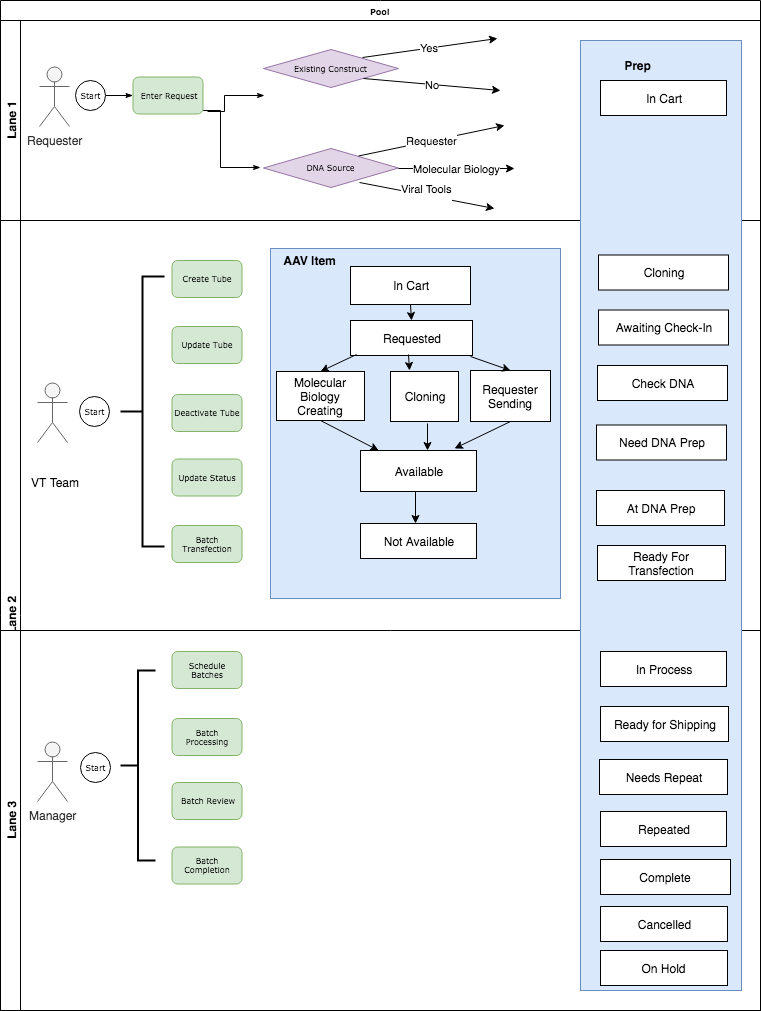

The diagram above was exported from draw.io. Its source (the exported page's mxGraphModel, read from the mxfile embedded in the PNG):
<mxGraphModel dx="1104" dy="691" grid="1" gridSize="10" guides="1" tooltips="1" connect="1" arrows="1" fold="1" page="1" pageScale="1" pageWidth="1100" pageHeight="850" background="#ffffff" math="0" shadow="0">
  <root>
    <mxCell id="0" />
    <mxCell id="1" parent="0" />
    <mxCell id="2b4e8129b02d487f-1" value="Pool" style="swimlane;html=1;childLayout=stackLayout;horizontal=1;startSize=20;horizontalStack=0;rounded=0;shadow=0;labelBackgroundColor=none;strokeColor=#000000;strokeWidth=1;fillColor=#ffffff;fontFamily=Verdana;fontSize=8;fontColor=#000000;align=center;" parent="1" vertex="1">
      <mxGeometry x="176" y="32" width="760" height="1010" as="geometry" />
    </mxCell>
    <mxCell id="2b4e8129b02d487f-2" value="Lane 1" style="swimlane;html=1;startSize=20;horizontal=0;" parent="2b4e8129b02d487f-1" vertex="1">
      <mxGeometry y="20" width="760" height="200" as="geometry" />
    </mxCell>
    <mxCell id="2b4e8129b02d487f-18" style="edgeStyle=orthogonalEdgeStyle;rounded=0;html=1;labelBackgroundColor=none;startArrow=none;startFill=0;startSize=5;endArrow=classicThin;endFill=1;endSize=5;jettySize=auto;orthogonalLoop=1;strokeColor=#000000;strokeWidth=1;fontFamily=Verdana;fontSize=8;fontColor=#000000;" parent="2b4e8129b02d487f-2" source="2b4e8129b02d487f-5" target="2b4e8129b02d487f-6" edge="1">
      <mxGeometry relative="1" as="geometry" />
    </mxCell>
    <mxCell id="2b4e8129b02d487f-5" value="Start" style="ellipse;whiteSpace=wrap;html=1;rounded=0;shadow=0;labelBackgroundColor=none;strokeColor=#000000;strokeWidth=1;fillColor=#ffffff;fontFamily=Verdana;fontSize=8;fontColor=#000000;align=center;" parent="2b4e8129b02d487f-2" vertex="1">
      <mxGeometry x="75" y="60" width="30" height="30" as="geometry" />
    </mxCell>
    <mxCell id="2b4e8129b02d487f-6" value="Enter Request" style="rounded=1;whiteSpace=wrap;html=1;shadow=0;labelBackgroundColor=none;strokeColor=#82b366;strokeWidth=1;fillColor=#d5e8d4;fontFamily=Verdana;fontSize=8;align=center;" parent="2b4e8129b02d487f-2" vertex="1">
      <mxGeometry x="132.5" y="56.49999999999997" width="70" height="37" as="geometry" />
    </mxCell>
    <mxCell id="M96Sn13JpCoUfnXl-KhV-2" value="Requester" style="shape=umlActor;verticalLabelPosition=bottom;labelBackgroundColor=#ffffff;verticalAlign=top;html=1;outlineConnect=0;fillColor=#f5f5f5;strokeColor=#666666;fontColor=#333333;" parent="2b4e8129b02d487f-2" vertex="1">
      <mxGeometry x="39" y="46" width="30" height="60" as="geometry" />
    </mxCell>
    <mxCell id="2b4e8129b02d487f-13" value="Existing Construct" style="strokeWidth=1;html=1;shape=mxgraph.flowchart.decision;whiteSpace=wrap;rounded=1;shadow=0;labelBackgroundColor=none;fillColor=#e1d5e7;fontFamily=Verdana;fontSize=8;align=center;strokeColor=#9673a6;" parent="2b4e8129b02d487f-2" vertex="1">
      <mxGeometry x="263" y="29" width="135" height="38" as="geometry" />
    </mxCell>
    <mxCell id="M96Sn13JpCoUfnXl-KhV-8" value="DNA Source" style="strokeWidth=1;html=1;shape=mxgraph.flowchart.decision;whiteSpace=wrap;rounded=1;shadow=0;labelBackgroundColor=none;fillColor=#e1d5e7;fontFamily=Verdana;fontSize=8;align=center;strokeColor=#9673a6;" parent="2b4e8129b02d487f-2" vertex="1">
      <mxGeometry x="263" y="128" width="135" height="39" as="geometry" />
    </mxCell>
    <mxCell id="M96Sn13JpCoUfnXl-KhV-54" value="No" style="endArrow=classic;html=1;exitX=0.741;exitY=0.763;exitDx=0;exitDy=0;exitPerimeter=0;" parent="2b4e8129b02d487f-2" source="2b4e8129b02d487f-13" edge="1">
      <mxGeometry width="50" height="50" relative="1" as="geometry">
        <mxPoint x="540" y="112" as="sourcePoint" />
        <mxPoint x="500" y="70" as="targetPoint" />
        <Array as="points" />
      </mxGeometry>
    </mxCell>
    <mxCell id="M96Sn13JpCoUfnXl-KhV-55" value="Requester" style="endArrow=classic;html=1;" parent="2b4e8129b02d487f-2" edge="1">
      <mxGeometry width="50" height="50" relative="1" as="geometry">
        <mxPoint x="358" y="135.5" as="sourcePoint" />
        <mxPoint x="504" y="105" as="targetPoint" />
        <Array as="points" />
      </mxGeometry>
    </mxCell>
    <mxCell id="M96Sn13JpCoUfnXl-KhV-9" style="edgeStyle=orthogonalEdgeStyle;rounded=0;html=1;labelBackgroundColor=none;startArrow=none;startFill=0;startSize=5;endArrow=classicThin;endFill=1;endSize=5;jettySize=auto;orthogonalLoop=1;strokeColor=#000000;strokeWidth=1;fontFamily=Verdana;fontSize=8;fontColor=#000000;" parent="2b4e8129b02d487f-2" edge="1">
      <mxGeometry relative="1" as="geometry">
        <mxPoint x="210" y="90" as="sourcePoint" />
        <mxPoint x="259.5" y="146.5" as="targetPoint" />
        <Array as="points">
          <mxPoint x="203" y="90" />
          <mxPoint x="220" y="90" />
          <mxPoint x="220" y="147" />
        </Array>
      </mxGeometry>
    </mxCell>
    <mxCell id="2b4e8129b02d487f-3" value="Lane 2" style="swimlane;html=1;startSize=20;horizontal=0;" parent="2b4e8129b02d487f-1" vertex="1">
      <mxGeometry y="220" width="760" height="790" as="geometry" />
    </mxCell>
    <mxCell id="M96Sn13JpCoUfnXl-KhV-1" value="" style="shape=umlActor;verticalLabelPosition=bottom;labelBackgroundColor=#ffffff;verticalAlign=top;html=1;outlineConnect=0;fillColor=#f5f5f5;strokeColor=#666666;fontColor=#333333;" parent="2b4e8129b02d487f-3" vertex="1">
      <mxGeometry x="37" y="162" width="30" height="60" as="geometry" />
    </mxCell>
    <mxCell id="M96Sn13JpCoUfnXl-KhV-29" value="Start" style="ellipse;whiteSpace=wrap;html=1;rounded=0;shadow=0;labelBackgroundColor=none;strokeColor=#000000;strokeWidth=1;fillColor=#ffffff;fontFamily=Verdana;fontSize=8;fontColor=#000000;align=center;" parent="2b4e8129b02d487f-3" vertex="1">
      <mxGeometry x="78.5" y="176" width="30" height="30" as="geometry" />
    </mxCell>
    <mxCell id="M96Sn13JpCoUfnXl-KhV-60" value="" style="group" parent="2b4e8129b02d487f-3" vertex="1" connectable="0">
      <mxGeometry x="120" y="40" width="121.5" height="302" as="geometry" />
    </mxCell>
    <mxCell id="M96Sn13JpCoUfnXl-KhV-36" value="Create Tube" style="rounded=1;whiteSpace=wrap;html=1;shadow=0;labelBackgroundColor=none;strokeColor=#82b366;strokeWidth=1;fillColor=#d5e8d4;fontFamily=Verdana;fontSize=8;align=center;" parent="M96Sn13JpCoUfnXl-KhV-60" vertex="1">
      <mxGeometry x="51.5" width="70" height="37" as="geometry" />
    </mxCell>
    <mxCell id="M96Sn13JpCoUfnXl-KhV-37" value="Update Tube" style="rounded=1;whiteSpace=wrap;html=1;shadow=0;labelBackgroundColor=none;strokeColor=#82b366;strokeWidth=1;fillColor=#d5e8d4;fontFamily=Verdana;fontSize=8;align=center;" parent="M96Sn13JpCoUfnXl-KhV-60" vertex="1">
      <mxGeometry x="51.5" y="66" width="70" height="37" as="geometry" />
    </mxCell>
    <mxCell id="M96Sn13JpCoUfnXl-KhV-38" value="Deactivate Tube" style="rounded=1;whiteSpace=wrap;html=1;shadow=0;labelBackgroundColor=none;strokeColor=#82b366;strokeWidth=1;fillColor=#d5e8d4;fontFamily=Verdana;fontSize=8;align=center;" parent="M96Sn13JpCoUfnXl-KhV-60" vertex="1">
      <mxGeometry x="51.5" y="134" width="70" height="37" as="geometry" />
    </mxCell>
    <mxCell id="M96Sn13JpCoUfnXl-KhV-41" value="" style="strokeWidth=2;html=1;shape=mxgraph.flowchart.annotation_2;align=left;pointerEvents=1" parent="M96Sn13JpCoUfnXl-KhV-60" vertex="1">
      <mxGeometry y="16" width="44" height="270" as="geometry" />
    </mxCell>
    <mxCell id="M96Sn13JpCoUfnXl-KhV-42" value="Update Status" style="rounded=1;whiteSpace=wrap;html=1;shadow=0;labelBackgroundColor=none;strokeColor=#82b366;strokeWidth=1;fillColor=#d5e8d4;fontFamily=Verdana;fontSize=8;align=center;" parent="M96Sn13JpCoUfnXl-KhV-60" vertex="1">
      <mxGeometry x="51.5" y="198.5" width="70" height="37" as="geometry" />
    </mxCell>
    <mxCell id="M96Sn13JpCoUfnXl-KhV-44" value="Batch Transfection" style="rounded=1;whiteSpace=wrap;html=1;shadow=0;labelBackgroundColor=none;strokeColor=#82b366;strokeWidth=1;fillColor=#d5e8d4;fontFamily=Verdana;fontSize=8;align=center;" parent="M96Sn13JpCoUfnXl-KhV-60" vertex="1">
      <mxGeometry x="51.5" y="265" width="70" height="37" as="geometry" />
    </mxCell>
    <mxCell id="2b4e8129b02d487f-4" value="Lane 3" style="swimlane;html=1;startSize=20;horizontal=0;" parent="2b4e8129b02d487f-3" vertex="1">
      <mxGeometry y="410" width="760" height="380" as="geometry" />
    </mxCell>
    <mxCell id="M96Sn13JpCoUfnXl-KhV-28" value="Manager" style="shape=umlActor;verticalLabelPosition=bottom;labelBackgroundColor=#ffffff;verticalAlign=top;html=1;outlineConnect=0;fillColor=#f5f5f5;strokeColor=#666666;fontColor=#333333;" parent="2b4e8129b02d487f-4" vertex="1">
      <mxGeometry x="37" y="111" width="30" height="60" as="geometry" />
    </mxCell>
    <mxCell id="M96Sn13JpCoUfnXl-KhV-30" value="Start" style="ellipse;whiteSpace=wrap;html=1;rounded=0;shadow=0;labelBackgroundColor=none;strokeColor=#000000;strokeWidth=1;fillColor=#ffffff;fontFamily=Verdana;fontSize=8;fontColor=#000000;align=center;" parent="2b4e8129b02d487f-4" vertex="1">
      <mxGeometry x="80" y="122" width="30" height="30" as="geometry" />
    </mxCell>
    <mxCell id="M96Sn13JpCoUfnXl-KhV-45" value="Batch Processing&lt;br&gt;" style="rounded=1;whiteSpace=wrap;html=1;shadow=0;labelBackgroundColor=none;strokeColor=#82b366;strokeWidth=1;fillColor=#d5e8d4;fontFamily=Verdana;fontSize=8;align=center;" parent="2b4e8129b02d487f-4" vertex="1">
      <mxGeometry x="171.5" y="88" width="70" height="37" as="geometry" />
    </mxCell>
    <mxCell id="M96Sn13JpCoUfnXl-KhV-46" value="Schedule Batches" style="rounded=1;whiteSpace=wrap;html=1;shadow=0;labelBackgroundColor=none;strokeColor=#82b366;strokeWidth=1;fillColor=#d5e8d4;fontFamily=Verdana;fontSize=8;align=center;" parent="2b4e8129b02d487f-4" vertex="1">
      <mxGeometry x="171.5" y="21" width="70" height="37" as="geometry" />
    </mxCell>
    <mxCell id="M96Sn13JpCoUfnXl-KhV-47" value="" style="strokeWidth=2;html=1;shape=mxgraph.flowchart.annotation_2;align=left;pointerEvents=1" parent="2b4e8129b02d487f-4" vertex="1">
      <mxGeometry x="120" y="40" width="35" height="190" as="geometry" />
    </mxCell>
    <mxCell id="M96Sn13JpCoUfnXl-KhV-89" value="Batch Review&lt;br&gt;" style="rounded=1;whiteSpace=wrap;html=1;shadow=0;labelBackgroundColor=none;strokeColor=#82b366;strokeWidth=1;fillColor=#d5e8d4;fontFamily=Verdana;fontSize=8;align=center;" parent="2b4e8129b02d487f-4" vertex="1">
      <mxGeometry x="171.5" y="152" width="70" height="37" as="geometry" />
    </mxCell>
    <mxCell id="M96Sn13JpCoUfnXl-KhV-90" value="Batch Completion&lt;br&gt;" style="rounded=1;whiteSpace=wrap;html=1;shadow=0;labelBackgroundColor=none;strokeColor=#82b366;strokeWidth=1;fillColor=#d5e8d4;fontFamily=Verdana;fontSize=8;align=center;" parent="2b4e8129b02d487f-4" vertex="1">
      <mxGeometry x="171.5" y="216.5" width="70" height="37" as="geometry" />
    </mxCell>
    <mxCell id="M96Sn13JpCoUfnXl-KhV-65" value="" style="rounded=0;whiteSpace=wrap;html=1;fillColor=#dae8fc;strokeColor=#6c8ebf;" parent="2b4e8129b02d487f-3" vertex="1">
      <mxGeometry x="580" y="-180" width="161" height="950" as="geometry" />
    </mxCell>
    <mxCell id="M96Sn13JpCoUfnXl-KhV-66" value="In Cart" style="rounded=0;whiteSpace=wrap;html=1;" parent="2b4e8129b02d487f-3" vertex="1">
      <mxGeometry x="600" y="-140" width="126" height="35" as="geometry" />
    </mxCell>
    <mxCell id="M96Sn13JpCoUfnXl-KhV-67" value="Need DNA Prep" style="rounded=0;whiteSpace=wrap;html=1;" parent="2b4e8129b02d487f-3" vertex="1">
      <mxGeometry x="596" y="204.5" width="130" height="35" as="geometry" />
    </mxCell>
    <mxCell id="M96Sn13JpCoUfnXl-KhV-68" value="Awaiting Check-In" style="rounded=0;whiteSpace=wrap;html=1;" parent="2b4e8129b02d487f-3" vertex="1">
      <mxGeometry x="598" y="89.5" width="130" height="35" as="geometry" />
    </mxCell>
    <mxCell id="M96Sn13JpCoUfnXl-KhV-69" value="Check DNA" style="rounded=0;whiteSpace=wrap;html=1;" parent="2b4e8129b02d487f-3" vertex="1">
      <mxGeometry x="597" y="145" width="130" height="35" as="geometry" />
    </mxCell>
    <mxCell id="M96Sn13JpCoUfnXl-KhV-70" value="Cloning" style="rounded=0;whiteSpace=wrap;html=1;" parent="2b4e8129b02d487f-3" vertex="1">
      <mxGeometry x="598" y="34.5" width="130" height="35" as="geometry" />
    </mxCell>
    <mxCell id="M96Sn13JpCoUfnXl-KhV-72" value="Prep" style="text;html=1;strokeColor=none;fillColor=none;align=center;verticalAlign=middle;whiteSpace=wrap;rounded=0;fontStyle=1" parent="2b4e8129b02d487f-3" vertex="1">
      <mxGeometry x="583.5" y="-165.5" width="107" height="20" as="geometry" />
    </mxCell>
    <mxCell id="M96Sn13JpCoUfnXl-KhV-73" value="At DNA Prep" style="rounded=0;whiteSpace=wrap;html=1;" parent="2b4e8129b02d487f-3" vertex="1">
      <mxGeometry x="596" y="270" width="128" height="35" as="geometry" />
    </mxCell>
    <mxCell id="M96Sn13JpCoUfnXl-KhV-77" value="Ready For Transfection" style="rounded=0;whiteSpace=wrap;html=1;" parent="2b4e8129b02d487f-3" vertex="1">
      <mxGeometry x="597" y="325" width="128" height="35" as="geometry" />
    </mxCell>
    <mxCell id="M96Sn13JpCoUfnXl-KhV-78" value="In Process" style="rounded=0;whiteSpace=wrap;html=1;" parent="2b4e8129b02d487f-3" vertex="1">
      <mxGeometry x="600" y="431" width="126" height="35" as="geometry" />
    </mxCell>
    <mxCell id="M96Sn13JpCoUfnXl-KhV-80" value="Ready for Shipping" style="rounded=0;whiteSpace=wrap;html=1;" parent="2b4e8129b02d487f-3" vertex="1">
      <mxGeometry x="600" y="486" width="128" height="35" as="geometry" />
    </mxCell>
    <mxCell id="M96Sn13JpCoUfnXl-KhV-85" value="Needs Repeat" style="rounded=0;whiteSpace=wrap;html=1;" parent="2b4e8129b02d487f-3" vertex="1">
      <mxGeometry x="599" y="539" width="128" height="35" as="geometry" />
    </mxCell>
    <mxCell id="M96Sn13JpCoUfnXl-KhV-84" value="Repeated" style="rounded=0;whiteSpace=wrap;html=1;" parent="2b4e8129b02d487f-3" vertex="1">
      <mxGeometry x="600" y="591" width="126" height="35" as="geometry" />
    </mxCell>
    <mxCell id="M96Sn13JpCoUfnXl-KhV-88" value="On Hold" style="rounded=0;whiteSpace=wrap;html=1;" parent="2b4e8129b02d487f-3" vertex="1">
      <mxGeometry x="600" y="730" width="127" height="35" as="geometry" />
    </mxCell>
    <mxCell id="M96Sn13JpCoUfnXl-KhV-87" value="Cancelled" style="rounded=0;whiteSpace=wrap;html=1;" parent="2b4e8129b02d487f-3" vertex="1">
      <mxGeometry x="600" y="686" width="127" height="35" as="geometry" />
    </mxCell>
    <mxCell id="M96Sn13JpCoUfnXl-KhV-18" value="" style="rounded=0;whiteSpace=wrap;html=1;fillColor=#dae8fc;strokeColor=#6c8ebf;" parent="2b4e8129b02d487f-3" vertex="1">
      <mxGeometry x="270" y="28" width="290" height="350" as="geometry" />
    </mxCell>
    <mxCell id="M96Sn13JpCoUfnXl-KhV-16" value="In Cart" style="rounded=0;whiteSpace=wrap;html=1;" parent="2b4e8129b02d487f-3" vertex="1">
      <mxGeometry x="350" y="46" width="120" height="38" as="geometry" />
    </mxCell>
    <mxCell id="M96Sn13JpCoUfnXl-KhV-19" value="Requester Sending" style="rounded=0;whiteSpace=wrap;html=1;" parent="2b4e8129b02d487f-3" vertex="1">
      <mxGeometry x="470" y="150" width="80" height="51" as="geometry" />
    </mxCell>
    <mxCell id="M96Sn13JpCoUfnXl-KhV-20" value="Molecular Biology Creating" style="rounded=0;whiteSpace=wrap;html=1;" parent="2b4e8129b02d487f-3" vertex="1">
      <mxGeometry x="276" y="151" width="88" height="49" as="geometry" />
    </mxCell>
    <mxCell id="M96Sn13JpCoUfnXl-KhV-21" value="Cloning" style="rounded=0;whiteSpace=wrap;html=1;" parent="2b4e8129b02d487f-3" vertex="1">
      <mxGeometry x="390" y="151" width="68" height="50" as="geometry" />
    </mxCell>
    <mxCell id="M96Sn13JpCoUfnXl-KhV-22" value="Requested" style="rounded=0;whiteSpace=wrap;html=1;" parent="2b4e8129b02d487f-3" vertex="1">
      <mxGeometry x="350" y="100" width="122" height="35" as="geometry" />
    </mxCell>
    <mxCell id="M96Sn13JpCoUfnXl-KhV-32" value="AAV Item" style="text;html=1;strokeColor=none;fillColor=none;align=center;verticalAlign=middle;whiteSpace=wrap;rounded=0;fontStyle=1" parent="2b4e8129b02d487f-3" vertex="1">
      <mxGeometry x="255.5" y="30" width="107" height="20" as="geometry" />
    </mxCell>
    <mxCell id="M96Sn13JpCoUfnXl-KhV-35" value="Not Available" style="rounded=0;whiteSpace=wrap;html=1;" parent="2b4e8129b02d487f-3" vertex="1">
      <mxGeometry x="360" y="303" width="116" height="35" as="geometry" />
    </mxCell>
    <mxCell id="tvOw6bcvvNgXzvquByUy-3" value="Available" style="rounded=0;whiteSpace=wrap;html=1;" vertex="1" parent="2b4e8129b02d487f-3">
      <mxGeometry x="360" y="230" width="116" height="41" as="geometry" />
    </mxCell>
    <mxCell id="tvOw6bcvvNgXzvquByUy-4" value="" style="endArrow=classic;html=1;entryX=0.5;entryY=0;entryDx=0;entryDy=0;exitX=0.5;exitY=1;exitDx=0;exitDy=0;" edge="1" parent="2b4e8129b02d487f-3" source="M96Sn13JpCoUfnXl-KhV-16" target="M96Sn13JpCoUfnXl-KhV-22">
      <mxGeometry width="50" height="50" relative="1" as="geometry">
        <mxPoint x="804" y="282" as="sourcePoint" />
        <mxPoint x="854" y="232" as="targetPoint" />
      </mxGeometry>
    </mxCell>
    <mxCell id="tvOw6bcvvNgXzvquByUy-6" value="" style="endArrow=classic;html=1;entryX=0.5;entryY=0;entryDx=0;entryDy=0;exitX=0.049;exitY=0.971;exitDx=0;exitDy=0;exitPerimeter=0;" edge="1" parent="2b4e8129b02d487f-3" source="M96Sn13JpCoUfnXl-KhV-22" target="M96Sn13JpCoUfnXl-KhV-20">
      <mxGeometry width="50" height="50" relative="1" as="geometry">
        <mxPoint x="4" y="858" as="sourcePoint" />
        <mxPoint x="54" y="808" as="targetPoint" />
      </mxGeometry>
    </mxCell>
    <mxCell id="tvOw6bcvvNgXzvquByUy-7" value="" style="endArrow=classic;html=1;entryX=0.5;entryY=0;entryDx=0;entryDy=0;exitX=0.984;exitY=1.029;exitDx=0;exitDy=0;exitPerimeter=0;" edge="1" parent="2b4e8129b02d487f-3" source="M96Sn13JpCoUfnXl-KhV-22" target="M96Sn13JpCoUfnXl-KhV-19">
      <mxGeometry width="50" height="50" relative="1" as="geometry">
        <mxPoint x="4" y="858" as="sourcePoint" />
        <mxPoint x="54" y="808" as="targetPoint" />
      </mxGeometry>
    </mxCell>
    <mxCell id="tvOw6bcvvNgXzvquByUy-8" value="" style="endArrow=classic;html=1;entryX=0.5;entryY=0;entryDx=0;entryDy=0;exitX=0.5;exitY=1;exitDx=0;exitDy=0;" edge="1" parent="2b4e8129b02d487f-3">
      <mxGeometry width="50" height="50" relative="1" as="geometry">
        <mxPoint x="415" y="271" as="sourcePoint" />
        <mxPoint x="415" y="303" as="targetPoint" />
      </mxGeometry>
    </mxCell>
    <mxCell id="tvOw6bcvvNgXzvquByUy-11" value="" style="endArrow=classic;html=1;exitX=0.5;exitY=1;exitDx=0;exitDy=0;" edge="1" parent="2b4e8129b02d487f-3" source="M96Sn13JpCoUfnXl-KhV-20" target="tvOw6bcvvNgXzvquByUy-3">
      <mxGeometry width="50" height="50" relative="1" as="geometry">
        <mxPoint x="366" y="144" as="sourcePoint" />
        <mxPoint x="330" y="161" as="targetPoint" />
      </mxGeometry>
    </mxCell>
    <mxCell id="tvOw6bcvvNgXzvquByUy-12" value="" style="endArrow=classic;html=1;" edge="1" parent="2b4e8129b02d487f-3">
      <mxGeometry width="50" height="50" relative="1" as="geometry">
        <mxPoint x="427" y="203" as="sourcePoint" />
        <mxPoint x="427" y="230" as="targetPoint" />
      </mxGeometry>
    </mxCell>
    <mxCell id="tvOw6bcvvNgXzvquByUy-13" value="" style="endArrow=classic;html=1;entryX=0.634;entryY=0.571;entryDx=0;entryDy=0;exitX=0.5;exitY=1;exitDx=0;exitDy=0;entryPerimeter=0;" edge="1" parent="2b4e8129b02d487f-3" source="M96Sn13JpCoUfnXl-KhV-19" target="M96Sn13JpCoUfnXl-KhV-18">
      <mxGeometry width="50" height="50" relative="1" as="geometry">
        <mxPoint x="4" y="858" as="sourcePoint" />
        <mxPoint x="54" y="808" as="targetPoint" />
      </mxGeometry>
    </mxCell>
    <mxCell id="M96Sn13JpCoUfnXl-KhV-10" style="edgeStyle=orthogonalEdgeStyle;rounded=0;html=1;labelBackgroundColor=none;startArrow=none;startFill=0;startSize=5;endArrow=classicThin;endFill=1;endSize=5;jettySize=auto;orthogonalLoop=1;strokeColor=#000000;strokeWidth=1;fontFamily=Verdana;fontSize=8;fontColor=#000000;exitX=1;exitY=0.25;exitDx=0;exitDy=0;" parent="1" edge="1">
      <mxGeometry relative="1" as="geometry">
        <mxPoint x="383" y="143" as="sourcePoint" />
        <mxPoint x="440" y="127" as="targetPoint" />
        <Array as="points">
          <mxPoint x="400" y="143" />
          <mxPoint x="400" y="127" />
        </Array>
      </mxGeometry>
    </mxCell>
    <mxCell id="M96Sn13JpCoUfnXl-KhV-27" value="VT Team" style="text;html=1;resizable=0;points=[];autosize=1;align=left;verticalAlign=top;spacingTop=-4;" parent="1" vertex="1">
      <mxGeometry x="205" y="505" width="60" height="20" as="geometry" />
    </mxCell>
    <mxCell id="M96Sn13JpCoUfnXl-KhV-53" value="Yes" style="endArrow=classic;html=1;" parent="1" edge="1">
      <mxGeometry width="50" height="50" relative="1" as="geometry">
        <mxPoint x="538" y="89" as="sourcePoint" />
        <mxPoint x="673" y="70" as="targetPoint" />
      </mxGeometry>
    </mxCell>
    <mxCell id="M96Sn13JpCoUfnXl-KhV-57" value="Viral Tools&lt;br&gt;&lt;br&gt;" style="endArrow=classic;html=1;exitX=0.733;exitY=0.769;exitDx=0;exitDy=0;exitPerimeter=0;" parent="1" edge="1">
      <mxGeometry width="50" height="50" relative="1" as="geometry">
        <mxPoint x="535" y="214" as="sourcePoint" />
        <mxPoint x="670" y="240" as="targetPoint" />
      </mxGeometry>
    </mxCell>
    <mxCell id="M96Sn13JpCoUfnXl-KhV-58" value="Molecular Biology" style="endArrow=classic;html=1;exitX=1;exitY=0.5;exitDx=0;exitDy=0;exitPerimeter=0;" parent="1" source="M96Sn13JpCoUfnXl-KhV-8" edge="1">
      <mxGeometry width="50" height="50" relative="1" as="geometry">
        <mxPoint x="550" y="217.5" as="sourcePoint" />
        <mxPoint x="690" y="200" as="targetPoint" />
        <Array as="points" />
      </mxGeometry>
    </mxCell>
    <mxCell id="M96Sn13JpCoUfnXl-KhV-86" value="Complete" style="rounded=0;whiteSpace=wrap;html=1;" parent="1" vertex="1">
      <mxGeometry x="776" y="891" width="130" height="35" as="geometry" />
    </mxCell>
    <mxCell id="tvOw6bcvvNgXzvquByUy-5" value="" style="endArrow=classic;html=1;entryX=0.5;entryY=0;entryDx=0;entryDy=0;exitX=0.5;exitY=1;exitDx=0;exitDy=0;" edge="1" parent="1">
      <mxGeometry width="50" height="50" relative="1" as="geometry">
        <mxPoint x="584" y="386" as="sourcePoint" />
        <mxPoint x="585" y="402" as="targetPoint" />
      </mxGeometry>
    </mxCell>
  </root>
</mxGraphModel>